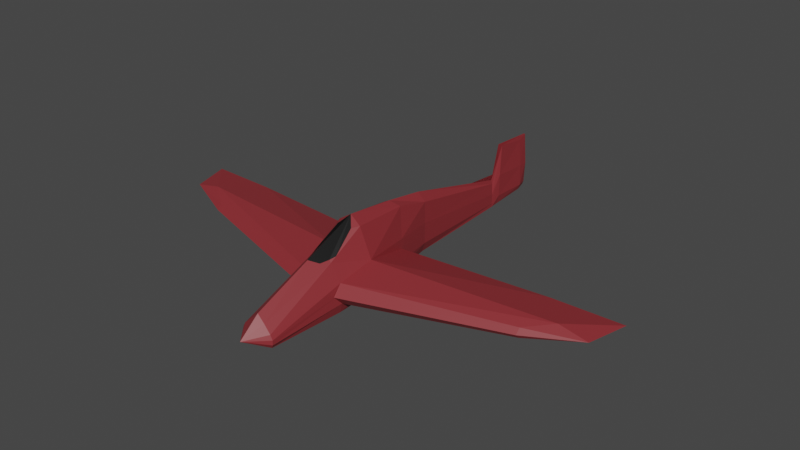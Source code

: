 # Source: enemy.blend  (saved by Blender 3.3.6; exported with 4.5.12 LTS)
import bpy
from mathutils import Matrix  # noqa: F401  (used for matrix-valued properties, if any)

bpy.ops.wm.read_factory_settings(use_empty=True)
scene = bpy.context.scene
scene.name = 'Scene'

# ---- collections
col_collection = bpy.data.collections.new('Collection'); scene.collection.children.link(col_collection)

# ---- materials (node trees are filled in below, after node groups)
mat_material_001 = bpy.data.materials.new('Material.001')
mat_material_001.use_transparent_shadow = False
mat_material_002 = bpy.data.materials.new('Material.002')
mat_material_002.use_transparent_shadow = False

# ---- material node trees
mat_material_001.use_nodes = True; mat_material_001.node_tree.nodes.clear()
_N = mat_material_001.node_tree.nodes; _L = mat_material_001.node_tree.links
n0 = _N.new('ShaderNodeBsdfPrincipled'); n0.name = 'Principled BSDF'; n0.location = (10, 300)
n0.distribution = 'GGX'
n0.subsurface_method = 'RANDOM_WALK_SKIN'
n0.inputs[0].default_value = (0.2627, 0.02766, 0.0335, 1.0)
n0.inputs[3].default_value = 1.45
n0.inputs[27].default_value = (0.0, 0.0, 0.0, 1.0)
n0.inputs[28].default_value = 1.0
n1 = _N.new('ShaderNodeOutputMaterial'); n1.name = 'Material Output'; n1.location = (300, 300)
_L.new(n0.outputs[0], n1.inputs[0])
n1.is_active_output = True
mat_material_002.use_nodes = True; mat_material_002.node_tree.nodes.clear()
_N = mat_material_002.node_tree.nodes; _L = mat_material_002.node_tree.links
n0 = _N.new('ShaderNodeBsdfPrincipled'); n0.name = 'Principled BSDF'; n0.location = (10, 300)
n0.distribution = 'GGX'
n0.subsurface_method = 'RANDOM_WALK_SKIN'
n0.inputs[0].default_value = (0.0, 0.0, 0.0, 1.0)
n0.inputs[3].default_value = 1.45
n0.inputs[27].default_value = (0.0, 0.0, 0.0, 1.0)
n0.inputs[28].default_value = 1.0
n1 = _N.new('ShaderNodeOutputMaterial'); n1.name = 'Material Output'; n1.location = (300, 300)
_L.new(n0.outputs[0], n1.inputs[0])
n1.is_active_output = True

# ---- world
world_world = bpy.data.worlds.new('World'); scene.world = world_world
world_world.use_nodes = True; world_world.node_tree.nodes.clear()
_N = world_world.node_tree.nodes; _L = world_world.node_tree.links
n0 = _N.new('ShaderNodeOutputWorld'); n0.name = 'World Output'; n0.location = (300, 300)
n1 = _N.new('ShaderNodeBackground'); n1.name = 'Background'; n1.location = (10, 300)
n1.inputs[0].default_value = (0.05088, 0.05088, 0.05088, 1.0)
_L.new(n1.outputs[0], n0.inputs[0])
n0.is_active_output = True
world_world.color = (0.05088, 0.05088, 0.05088)
world_world.use_sun_shadow = False
world_world.sun_shadow_jitter_overblur = 0.0

# ---- meshes
me_plane_001 = bpy.data.meshes.new('Plane.001')
me_plane_001.from_pydata([(0.1064, -1.407, -4.652e-09), (0.3264, 2.203, 2.944e-08), (0.06918, 2.804, -3.024e-09), (0.641, 0.9711, 1.569e-08), (0.2849, -1.188, 2.902e-08), (0.7709, 0.005594, 7.782e-09), (0.03, 2.329, 4.24e-08), (0.668, 2.795, 1.451e-08), (0.3264, 2.203, 2.944e-08), (0.2849, -1.188, 2.902e-08), (0.7709, 0.005594, 7.782e-09), (0.6846, 2.344, -0.02304), (0.668, 2.795, 1.451e-08), (0.2819, 2.215, -0.006894), (0.549, 0.9853, -0.07522), (0.2116, -1.191, -0.07597), (0.6926, -0.01012, -0.1231), (0.668, 2.795, -0.007414), (3.276e-08, 2.384e-07, -0.1918), (0.006497, 0.9719, -0.05748), (3.51e-08, -1.188, -0.1536), (0.01768, 2.208, -0.01797), (0.02268, 2.305, -0.01352), (0.3338, 2.799, 7.252e-09), (0.1111, 2.803, 2.414e-09), (0.3338, 2.799, 7.252e-09), (0.1111, 2.803, 2.414e-09), (0.3338, 2.799, -0.02905), (0.1111, 2.803, -0.01461), (0.3852, 0.002796, -0.2398), (0.1283, 0.000931, -0.2398), (0.329, 0.9715, -0.08998), (0.1095, 0.9718, -0.08998), (0.1381, -1.201, -0.1545), (0.04309, -1.202, -0.1784), (0.1631, 2.206, -0.01797), (0.05431, 2.208, -0.01797), (0.3627, 2.304, -0.03805), (0.1208, 2.305, -0.03442), (0.6118, -0.385, 1.473e-08), (0.6118, -0.385, 1.473e-08), (0.4806, -0.4005, -0.1213), (3.231e-08, -0.389, -0.2072), (0.1018, -0.3883, -0.2343), (0.3057, -0.387, -0.2183), (0.7088, 0.5381, 1.173e-08), (0.7088, 0.5381, 1.173e-08), (0.6531, 0.5986, -0.08837), (2.526e-08, 0.536, -0.1338), (0.1179, 0.5364, -0.1572), (0.3542, 0.537, -0.1572), (0.3852, 0.002796, -0.2398), (0.1283, 0.000931, -0.2398), (0.1018, -0.3883, -0.2343), (0.3057, -0.387, -0.2183), (0.2235, 0.5367, -0.1572), (0.2486, 0.5367, -0.1572), (0.2671, 0.2443, -2.385), (0.273, 0.6594, -2.495), (0.19, 0.03863, -1.838), (0.1885, 0.09247, -1.845), (0.2465, 0.6282, -1.762), (0.2807, 0.6283, -1.762), (0.3322, 0.2389, -2.085), (0.2836, 0.05187, -1.833), (0.09057, -1.201, -0.1789), (0.2038, -0.3877, -0.2263), (0.2038, -0.4846, -0.2263), (0.2313, 0.001609, -1.832), (0.0572, 2.689, -0.02388), (0.1134, 2.687, -0.04405), (0.3405, 2.685, -0.0403), (0.6352, 2.681, -0.01733), (0.5026, -0.3979, -0.101), (0.5373, -0.5679, 1.799e-08), (0.5184, -0.3309, -0.1216), (0.4944, -0.4898, -0.07264), (0.6876, -0.08275, -0.08101), (0.2038, -0.4846, -0.2263), (0.2313, 0.001609, -1.832), (0.2038, -0.4846, -0.2263), (0.2313, 0.001609, -1.832), (0.2175, -0.2415, -1.029), (0.2106, -0.363, -0.6276), (0.2141, -0.3023, -0.8283)], [], [(0, 2, 24, 23, 7, 6, 1, 3, 45, 5, 39, 4), (11, 12, 17, 72), (39, 5, 10, 40), (24, 2, 26), (6, 7, 12, 11), (3, 1, 8), (0, 4, 9), (45, 3, 46), (1, 6, 11, 8), (0, 15, 33), (3, 8, 13, 14), (0, 9, 15), (46, 3, 14, 47), (8, 11, 13), (40, 10, 77, 75, 73), (26, 2, 28), (2, 0, 20, 42, 18, 48, 19, 21, 22, 69), (50, 47, 14, 31), (31, 14, 13, 35), (44, 41, 75, 16, 29), (35, 13, 11, 37), (71, 72, 17, 27), (69, 70, 28, 2), (70, 71, 27, 28), (21, 36, 38, 22), (36, 35, 37, 38), (42, 43, 30, 18), (30, 43, 53, 52), (19, 32, 36, 21), (32, 31, 35, 36), (48, 49, 32, 19), (49, 50, 31, 32), (12, 25, 27, 17), (25, 26, 28, 27), (7, 23, 25, 12), (23, 24, 26, 25), (65, 33, 44, 66), (20, 34, 43, 42), (33, 15, 41, 44), (9, 74, 76, 73, 41, 15), (4, 39, 40, 74, 9), (29, 50, 56, 51), (18, 30, 49, 48), (29, 16, 47, 50), (10, 46, 47, 16), (5, 45, 46, 10), (62, 61, 58), (60, 59, 57), (50, 49, 55, 56), (66, 44, 54, 67), (49, 30, 52, 55), (44, 29, 51, 54), (61, 60, 57, 58), (64, 63, 57), (63, 62, 58, 57), (68, 64, 57), (67, 54, 64, 68), (51, 56, 62, 63), (54, 51, 63, 64), (55, 52, 60, 61), (52, 53, 59, 60), (56, 55, 61, 62), (53, 67, 68, 59), (43, 66, 67, 53), (34, 65, 66, 43), (59, 68, 57), (38, 37, 71, 70), (22, 38, 70, 69), (37, 11, 72, 71), (0, 33, 65), (0, 65, 34), (20, 0, 34), (73, 76, 74, 40), (73, 75, 41), (75, 77, 10, 16), (68, 67, 78, 79), (79, 78, 80, 83, 84, 82, 81)])
me_plane_001.polygons.foreach_set('material_index', [0, 0, 0, 0, 0, 0, 0, 0, 0, 0, 0, 0, 0, 0, 1, 0, 0, 0, 0, 0, 0, 0, 0, 0, 0, 0, 0, 0, 0, 0, 0, 0, 0, 0, 0, 0, 0, 0, 0, 0, 0, 0, 0, 0, 0, 0, 0, 0, 0, 0, 0, 0, 0, 0, 0, 0, 0, 0, 0, 0, 0, 0, 0, 0, 0, 0, 0, 0, 0, 0, 0, 0, 1, 0, 0, 0, 0])
_uv = me_plane_001.uv_layers.new(name='UVMap')
_uv.uv.foreach_set('vector', [-0.1043, -0.6599, 0.4941, 1.0, 0.5782, 1.0, 0.7469, 1.0, 1.0, 1.0, 1.0, 1.0, 1.0, 1.0, 1.0, 1.0, 1.0, 0.5515, 1.0, 0.0, 1.0, 0.0, 1.0, 0.0, 1.0, 1.0, 1.0, 1.0, 1.0, 1.0, 1.0, 1.0, 1.0, 0.0, 1.0, 0.0, 1.0, 0.0, 1.0, 0.0, 0.5782, 1.0, 0.4941, 1.0, 0.5782, 1.0, 1.0, 1.0, 1.0, 1.0, 1.0, 1.0, 1.0, 1.0, 1.0, 1.0, 1.0, 1.0, 1.0, 1.0, 1.0, 0.0, 1.0, 0.0, 1.0, 0.0, 1.0, 0.5515, 1.0, 1.0, 1.0, 0.5515, 1.0, 1.0, 1.0, 1.0, 1.0, 1.0, 1.0, 1.0, -0.1043, -0.6599, 1.0, 0.0, 0.5136, -0.1468, 1.0, 1.0, 1.0, 1.0, 1.0, 1.0, 1.0, 1.0, -0.1043, -0.6599, 1.0, 0.0, 1.0, 0.0, 1.0, 0.5515, 1.0, 1.0, 1.0, 1.0, 1.0, 0.5515, 1.0, 1.0, 1.0, 1.0, 1.0, 1.0, 1.0, 0.0, 1.0, 0.0, 1.0, 0.0, 1.0, 0.0, 1.0, 0.0, 0.5782, 1.0, 0.4941, 1.0, 0.5782, 1.0, 0.4941, 1.0, -0.1043, -0.6599, 0.02782, -0.2934, 0.1212, -0.03443, 0.1666, 0.09158, 0.2292, 0.2652, 0.2801, 0.4064, 0.4245, 0.807, 0.4357, 0.8382, 0.4806, 0.9625, 0.6144, 0.4083, 1.0, 0.5515, 1.0, 1.0, 0.6398, 0.703, 0.6398, 0.703, 1.0, 1.0, 1.0, 1.0, 0.7121, 0.9034, 0.5603, -0.01723, 1.0, 0.0, 1.0, 0.0, 1.0, 0.0, 0.5831, 0.04581, 0.7121, 0.9034, 1.0, 1.0, 1.0, 1.0, 0.7177, 0.919, 0.7401, 0.9812, 1.0, 1.0, 1.0, 1.0, 0.7469, 1.0, 0.4806, 0.9625, 0.567, 0.9687, 0.5782, 1.0, 0.4941, 1.0, 0.567, 0.9687, 0.7401, 0.9812, 0.7469, 1.0, 0.5782, 1.0, 0.4245, 0.807, 0.5202, 0.8391, 0.5296, 0.8651, 0.4357, 0.8382, 0.5202, 0.8391, 0.7121, 0.9034, 0.7177, 0.919, 0.5296, 0.8651, 0.1212, -0.03443, 0.2674, -0.02871, 0.3053, 0.07634, 0.1666, 0.09158, 0.3053, 0.07634, 0.2674, -0.02871, 0.2674, -0.02871, 0.3053, 0.07634, 0.2801, 0.4064, 0.3999, 0.5052, 0.5202, 0.8391, 0.4245, 0.807, 0.3999, 0.5052, 0.6398, 0.703, 0.7121, 0.9034, 0.5202, 0.8391, 0.2292, 0.2652, 0.3574, 0.3128, 0.3999, 0.5052, 0.2801, 0.4064, 0.3574, 0.3128, 0.6144, 0.4083, 0.6398, 0.703, 0.3999, 0.5052, 1.0, 1.0, 0.7469, 1.0, 0.7469, 1.0, 1.0, 1.0, 0.7469, 1.0, 0.5782, 1.0, 0.5782, 1.0, 0.7469, 1.0, 1.0, 1.0, 0.7469, 1.0, 0.7469, 1.0, 1.0, 1.0, 0.7469, 1.0, 0.5782, 1.0, 0.5782, 1.0, 0.7469, 1.0, 0.3516, -0.1957, 0.5136, -0.1468, 0.5603, -0.01723, 0.4139, -0.02297, 0.02782, -0.2934, 0.1896, -0.2446, 0.2674, -0.02871, 0.1212, -0.03443, 0.5136, -0.1468, 1.0, 0.0, 1.0, 0.0, 0.5603, -0.01723, 1.0, 0.0, 1.0, 0.0, 1.0, 0.0, 1.0, 0.0, 1.0, 0.0, 1.0, 0.0, 1.0, 0.0, 1.0, 0.0, 1.0, 0.0, 1.0, 0.0, 1.0, 0.0, 0.5831, 0.04581, 0.6144, 0.4083, 0.6144, 0.4083, 0.5831, 0.04581, 0.1666, 0.09158, 0.3053, 0.07634, 0.3574, 0.3128, 0.2292, 0.2652, 0.5831, 0.04581, 1.0, 0.0, 1.0, 0.5515, 0.6144, 0.4083, 1.0, 0.0, 1.0, 0.5515, 1.0, 0.5515, 1.0, 0.0, 1.0, 0.0, 1.0, 0.5515, 1.0, 0.5515, 1.0, 0.0, 0.6144, 0.4083, 0.3574, 0.3128, 0.6144, 0.4083, 0.3053, 0.07634, 0.2829, 0.01418, 0.3053, 0.07634, 0.6144, 0.4083, 0.3574, 0.3128, 0.3574, 0.3128, 0.6144, 0.4083, 0.4139, -0.02297, 0.5603, -0.01723, 0.5603, -0.01723, 0.4139, -0.02297, 0.3574, 0.3128, 0.3053, 0.07634, 0.3053, 0.07634, 0.3574, 0.3128, 0.5603, -0.01723, 0.5831, 0.04581, 0.5831, 0.04581, 0.5603, -0.01723, 0.3574, 0.3128, 0.3053, 0.07634, 0.3053, 0.07634, 0.3574, 0.3128, 0.5651, -0.003899, 0.5831, 0.04581, 0.5603, -0.01723, 0.5831, 0.04581, 0.6144, 0.4083, 0.6144, 0.4083, 0.5831, 0.04581, 0.4139, -0.02297, 0.5651, -0.003899, 0.2674, -0.02871, 0.4139, -0.02297, 0.5603, -0.01723, 0.5651, -0.003899, 0.4139, -0.02297, 0.5831, 0.04581, 0.6144, 0.4083, 0.6144, 0.4083, 0.5831, 0.04581, 0.5603, -0.01723, 0.5831, 0.04581, 0.5831, 0.04581, 0.5651, -0.003899, 0.3574, 0.3128, 0.3053, 0.07634, 0.3053, 0.07634, 0.3574, 0.3128, 0.3053, 0.07634, 0.2674, -0.02871, 0.2829, 0.01418, 0.3053, 0.07634, 0.6144, 0.4083, 0.3574, 0.3128, 0.3574, 0.3128, 0.6144, 0.4083, 0.2674, -0.02871, 0.4139, -0.02297, 0.4139, -0.02297, 0.2829, 0.01418, 0.2674, -0.02871, 0.4139, -0.02297, 0.4139, -0.02297, 0.2674, -0.02871, 0.1896, -0.2446, 0.3516, -0.1957, 0.4139, -0.02297, 0.2674, -0.02871, 0.2829, 0.01418, 0.4139, -0.02297, 0.2674, -0.02871, 0.5296, 0.8651, 0.7177, 0.919, 0.7401, 0.9812, 0.567, 0.9687, 0.4357, 0.8382, 0.5296, 0.8651, 0.567, 0.9687, 0.4806, 0.9625, 0.7177, 0.919, 1.0, 1.0, 1.0, 1.0, 0.7401, 0.9812, -0.1043, -0.6599, 0.5136, -0.1468, 0.3516, -0.1957, -0.1043, -0.6599, 0.3516, -0.1957, 0.1896, -0.2446, 0.02782, -0.2934, -0.1043, -0.6599, 0.1896, -0.2446, 1.0, 0.0, 1.0, 0.0, 1.0, 0.0, 1.0, 0.0, 1.0, 0.0, 1.0, 0.0, 1.0, 0.0, 1.0, 0.0, 1.0, 0.0, 1.0, 0.0, 1.0, 0.0, 0.4139, -0.02297, 0.4139, -0.02297, 0.4139, -0.02297, 0.4139, -0.02297, 0.4139, -0.02297, 0.4139, -0.02297, 0.4139, -0.02297, 0.4139, -0.02297, 0.4139, -0.02297, 0.4139, -0.02297, 0.4139, -0.02297])
_ca = me_plane_001.color_attributes.new('Col', 'BYTE_COLOR', 'CORNER')
_ca.data.foreach_set('color', [1.0, 1.0, 1.0, 1.0, 1.0, 1.0, 1.0, 1.0, 1.0, 1.0, 1.0, 1.0, 1.0, 1.0, 1.0, 1.0, 1.0, 1.0, 1.0, 1.0, 1.0, 1.0, 1.0, 1.0, 1.0, 1.0, 1.0, 1.0, 1.0, 1.0, 1.0, 1.0, 1.0, 1.0, 1.0, 1.0, 1.0, 1.0, 1.0, 1.0, 1.0, 1.0, 1.0, 1.0, 1.0, 1.0, 1.0, 1.0, 1.0, 1.0, 1.0, 1.0, 1.0, 1.0, 1.0, 1.0, 1.0, 1.0, 1.0, 1.0, 1.0, 1.0, 1.0, 1.0, 1.0, 1.0, 1.0, 1.0, 1.0, 1.0, 1.0, 1.0, 1.0, 1.0, 1.0, 1.0, 1.0, 1.0, 1.0, 1.0, 1.0, 1.0, 1.0, 1.0, 1.0, 1.0, 1.0, 1.0, 1.0, 1.0, 1.0, 1.0, 1.0, 1.0, 1.0, 1.0, 1.0, 1.0, 1.0, 1.0, 1.0, 1.0, 1.0, 1.0, 1.0, 1.0, 1.0, 1.0, 1.0, 1.0, 1.0, 1.0, 1.0, 1.0, 1.0, 1.0, 1.0, 1.0, 1.0, 1.0, 1.0, 1.0, 1.0, 1.0, 1.0, 1.0, 1.0, 1.0, 1.0, 1.0, 1.0, 1.0, 1.0, 1.0, 1.0, 1.0, 1.0, 1.0, 1.0, 1.0, 1.0, 1.0, 1.0, 1.0, 1.0, 1.0, 1.0, 1.0, 1.0, 1.0, 1.0, 1.0, 1.0, 1.0, 1.0, 1.0, 1.0, 1.0, 1.0, 1.0, 1.0, 1.0, 1.0, 1.0, 1.0, 1.0, 1.0, 1.0, 1.0, 1.0, 1.0, 1.0, 1.0, 1.0, 1.0, 1.0, 1.0, 1.0, 1.0, 1.0, 1.0, 1.0, 1.0, 1.0, 1.0, 1.0, 1.0, 1.0, 1.0, 1.0, 1.0, 1.0, 1.0, 1.0, 1.0, 1.0, 1.0, 1.0, 1.0, 1.0, 1.0, 1.0, 1.0, 1.0, 1.0, 1.0, 1.0, 1.0, 1.0, 1.0, 1.0, 1.0, 1.0, 1.0, 1.0, 1.0, 1.0, 1.0, 1.0, 1.0, 1.0, 1.0, 1.0, 1.0, 1.0, 1.0, 1.0, 1.0, 1.0, 1.0, 1.0, 1.0, 1.0, 1.0, 1.0, 1.0, 1.0, 1.0, 1.0, 1.0, 1.0, 1.0, 1.0, 1.0, 1.0, 1.0, 1.0, 1.0, 1.0, 1.0, 1.0, 1.0, 1.0, 1.0, 1.0, 1.0, 1.0, 1.0, 1.0, 1.0, 1.0, 1.0, 1.0, 1.0, 1.0, 1.0, 1.0, 1.0, 1.0, 1.0, 1.0, 1.0, 1.0, 1.0, 1.0, 1.0, 1.0, 1.0, 1.0, 1.0, 1.0, 1.0, 1.0, 1.0, 1.0, 1.0, 1.0, 1.0, 1.0, 1.0, 1.0, 1.0, 1.0, 1.0, 1.0, 1.0, 1.0, 1.0, 1.0, 1.0, 1.0, 1.0, 1.0, 1.0, 1.0, 1.0, 1.0, 1.0, 1.0, 1.0, 1.0, 1.0, 1.0, 1.0, 1.0, 1.0, 1.0, 1.0, 1.0, 1.0, 1.0, 1.0, 1.0, 1.0, 1.0, 1.0, 1.0, 1.0, 1.0, 1.0, 1.0, 1.0, 1.0, 1.0, 1.0, 1.0, 1.0, 1.0, 1.0, 1.0, 1.0, 1.0, 1.0, 1.0, 1.0, 1.0, 1.0, 1.0, 1.0, 1.0, 1.0, 1.0, 1.0, 1.0, 1.0, 1.0, 1.0, 1.0, 1.0, 1.0, 1.0, 1.0, 1.0, 1.0, 1.0, 1.0, 1.0, 1.0, 1.0, 1.0, 1.0, 1.0, 1.0, 1.0, 1.0, 1.0, 1.0, 1.0, 1.0, 1.0, 1.0, 1.0, 1.0, 1.0, 1.0, 1.0, 1.0, 1.0, 1.0, 1.0, 1.0, 1.0, 1.0, 1.0, 1.0, 1.0, 1.0, 1.0, 1.0, 1.0, 1.0, 1.0, 1.0, 1.0, 1.0, 1.0, 1.0, 1.0, 1.0, 1.0, 1.0, 1.0, 1.0, 1.0, 1.0, 1.0, 1.0, 1.0, 1.0, 1.0, 1.0, 1.0, 1.0, 1.0, 1.0, 1.0, 1.0, 1.0, 1.0, 1.0, 1.0, 1.0, 1.0, 1.0, 1.0, 1.0, 1.0, 1.0, 1.0, 1.0, 1.0, 1.0, 1.0, 1.0, 1.0, 1.0, 1.0, 1.0, 1.0, 1.0, 1.0, 1.0, 1.0, 1.0, 1.0, 1.0, 1.0, 1.0, 1.0, 1.0, 1.0, 1.0, 1.0, 1.0, 1.0, 1.0, 1.0, 1.0, 1.0, 1.0, 1.0, 1.0, 1.0, 1.0, 1.0, 1.0, 1.0, 1.0, 1.0, 1.0, 1.0, 1.0, 1.0, 1.0, 1.0, 1.0, 1.0, 1.0, 1.0, 1.0, 1.0, 1.0, 1.0, 1.0, 1.0, 1.0, 1.0, 1.0, 1.0, 1.0, 1.0, 1.0, 1.0, 1.0, 1.0, 1.0, 1.0, 1.0, 1.0, 1.0, 1.0, 1.0, 1.0, 1.0, 1.0, 1.0, 1.0, 1.0, 1.0, 1.0, 1.0, 1.0, 1.0, 1.0, 1.0, 1.0, 1.0, 1.0, 1.0, 1.0, 1.0, 1.0, 1.0, 1.0, 1.0, 1.0, 1.0, 1.0, 1.0, 1.0, 1.0, 1.0, 1.0, 1.0, 1.0, 1.0, 1.0, 1.0, 1.0, 1.0, 1.0, 1.0, 1.0, 1.0, 1.0, 1.0, 1.0, 1.0, 1.0, 1.0, 1.0, 1.0, 1.0, 1.0, 1.0, 1.0, 1.0, 1.0, 1.0, 1.0, 1.0, 1.0, 1.0, 1.0, 1.0, 1.0, 1.0, 1.0, 1.0, 1.0, 1.0, 1.0, 1.0, 1.0, 1.0, 1.0, 1.0, 1.0, 1.0, 1.0, 1.0, 1.0, 1.0, 1.0, 1.0, 1.0, 1.0, 1.0, 1.0, 1.0, 1.0, 1.0, 1.0, 1.0, 1.0, 1.0, 1.0, 1.0, 1.0, 1.0, 1.0, 1.0, 1.0, 1.0, 1.0, 1.0, 1.0, 1.0, 1.0, 1.0, 1.0, 1.0, 1.0, 1.0, 1.0, 1.0, 1.0, 1.0, 1.0, 1.0, 1.0, 1.0, 1.0, 1.0, 1.0, 1.0, 1.0, 1.0, 1.0, 1.0, 1.0, 1.0, 1.0, 1.0, 1.0, 1.0, 1.0, 1.0, 1.0, 1.0, 1.0, 1.0, 1.0, 1.0, 1.0, 1.0, 1.0, 1.0, 1.0, 1.0, 1.0, 1.0, 1.0, 1.0, 1.0, 1.0, 1.0, 1.0, 1.0, 1.0, 1.0, 1.0, 1.0, 1.0, 1.0, 1.0, 1.0, 1.0, 1.0, 1.0, 1.0, 1.0, 1.0, 1.0, 1.0, 1.0, 1.0, 1.0, 1.0, 1.0, 1.0, 1.0, 1.0, 1.0, 1.0, 1.0, 1.0, 1.0, 1.0, 1.0, 1.0, 1.0, 1.0, 1.0, 1.0, 1.0, 1.0, 1.0, 1.0, 1.0, 1.0, 1.0, 1.0, 1.0, 1.0, 1.0, 1.0, 1.0, 1.0, 1.0, 1.0, 1.0, 1.0, 1.0, 1.0, 1.0, 1.0, 1.0, 1.0, 1.0, 1.0, 1.0, 1.0, 1.0, 1.0, 1.0, 1.0, 1.0, 1.0, 1.0, 1.0, 1.0, 1.0, 1.0, 1.0, 1.0, 1.0, 1.0, 1.0, 1.0, 1.0, 1.0, 1.0, 1.0, 1.0, 1.0, 1.0, 1.0, 1.0, 1.0, 1.0, 1.0, 1.0, 1.0, 1.0, 1.0, 1.0, 1.0, 1.0, 1.0, 1.0, 1.0, 1.0, 1.0, 1.0, 1.0, 1.0, 1.0, 1.0, 1.0, 1.0, 1.0, 1.0, 1.0, 1.0, 1.0, 1.0, 1.0, 1.0, 1.0, 1.0, 1.0, 1.0, 1.0, 1.0, 1.0, 1.0, 1.0, 1.0, 1.0, 1.0, 1.0, 1.0, 1.0, 1.0, 1.0, 1.0, 1.0, 1.0, 1.0, 1.0, 1.0, 1.0, 1.0, 1.0, 1.0, 1.0, 1.0, 1.0, 1.0, 1.0, 1.0, 1.0, 1.0, 1.0, 1.0, 1.0, 1.0, 1.0, 1.0, 1.0, 1.0, 1.0, 1.0, 1.0, 1.0, 1.0, 1.0, 1.0, 1.0, 1.0, 1.0, 1.0, 1.0, 1.0, 1.0, 1.0, 1.0, 1.0, 1.0, 1.0, 1.0, 1.0, 1.0, 1.0, 1.0, 1.0, 1.0, 1.0, 1.0, 1.0, 1.0, 1.0, 1.0, 1.0, 1.0, 1.0, 1.0, 1.0, 1.0, 1.0, 1.0, 1.0, 1.0, 1.0, 1.0, 1.0, 1.0, 1.0, 1.0, 1.0, 1.0, 1.0, 1.0, 1.0, 1.0, 1.0, 1.0, 1.0, 1.0, 1.0, 1.0, 1.0, 1.0, 1.0, 1.0, 1.0, 1.0, 1.0, 1.0, 1.0, 1.0, 1.0, 1.0, 1.0, 1.0, 1.0, 1.0, 1.0, 1.0, 1.0, 1.0, 1.0, 1.0, 1.0, 1.0, 1.0, 1.0, 1.0, 1.0, 1.0, 1.0, 1.0, 1.0, 1.0, 1.0, 1.0, 1.0, 1.0, 1.0, 1.0, 1.0, 1.0, 1.0, 1.0, 1.0, 1.0, 1.0, 1.0, 1.0, 1.0, 1.0, 1.0, 1.0, 1.0, 1.0, 1.0, 1.0, 1.0, 1.0, 1.0, 1.0, 1.0, 1.0, 1.0, 1.0, 1.0, 1.0, 1.0, 1.0, 1.0, 1.0, 1.0, 1.0, 1.0, 1.0, 1.0, 1.0, 1.0, 1.0, 1.0, 1.0, 1.0, 1.0, 1.0, 1.0, 1.0, 1.0, 1.0, 1.0, 1.0, 1.0, 1.0, 1.0, 1.0, 1.0, 1.0, 1.0, 1.0, 1.0, 1.0, 1.0, 1.0, 1.0, 1.0, 1.0, 1.0, 1.0, 1.0, 1.0, 1.0, 1.0, 1.0, 1.0, 1.0, 1.0, 1.0, 1.0, 1.0, 1.0, 1.0, 1.0, 1.0, 1.0, 1.0, 1.0, 1.0, 1.0, 1.0, 1.0, 1.0, 1.0, 1.0, 1.0, 1.0, 1.0, 1.0, 1.0, 1.0, 1.0, 1.0, 1.0, 1.0, 1.0, 1.0, 1.0, 1.0, 1.0, 1.0, 1.0, 1.0, 1.0, 1.0, 1.0, 1.0, 1.0, 1.0, 1.0, 1.0, 1.0, 1.0, 1.0, 1.0, 1.0, 1.0, 1.0, 1.0, 1.0, 1.0, 1.0, 1.0, 1.0, 1.0, 1.0, 1.0, 1.0, 1.0, 1.0, 1.0, 1.0, 1.0, 1.0, 1.0, 1.0, 1.0, 1.0, 1.0, 1.0, 1.0, 1.0, 1.0, 1.0, 1.0, 1.0, 1.0, 1.0, 1.0, 1.0, 1.0, 1.0, 1.0, 1.0, 1.0, 1.0, 1.0, 1.0, 1.0, 1.0, 1.0, 1.0, 1.0, 1.0, 1.0, 1.0, 1.0, 1.0, 1.0, 1.0, 1.0, 1.0, 1.0, 1.0, 1.0, 1.0, 1.0, 1.0, 1.0, 1.0, 1.0, 1.0, 1.0, 1.0, 1.0, 1.0, 1.0, 1.0, 1.0, 1.0, 1.0, 1.0, 1.0, 1.0, 1.0, 1.0, 1.0, 1.0, 1.0, 1.0, 1.0, 1.0, 1.0, 1.0, 1.0, 1.0, 1.0, 1.0, 1.0, 1.0, 1.0, 1.0, 1.0, 1.0, 1.0, 1.0, 1.0, 1.0, 1.0, 1.0, 1.0, 1.0, 1.0, 1.0, 1.0, 1.0, 1.0, 1.0, 1.0, 1.0, 1.0, 1.0, 1.0, 1.0, 1.0, 1.0, 1.0, 1.0, 1.0, 1.0, 1.0, 1.0, 1.0, 1.0, 1.0, 1.0, 1.0, 1.0, 1.0, 1.0, 1.0, 1.0, 1.0, 1.0, 1.0, 1.0, 1.0, 1.0, 1.0, 1.0, 1.0, 1.0, 1.0, 1.0, 1.0, 1.0, 1.0, 1.0, 1.0, 1.0, 1.0, 1.0, 1.0, 1.0, 1.0, 1.0, 1.0, 1.0, 1.0, 1.0, 1.0, 1.0, 1.0, 1.0, 1.0, 1.0, 1.0, 1.0, 1.0, 1.0, 1.0, 1.0, 1.0, 1.0, 1.0, 1.0, 1.0, 1.0, 1.0, 1.0, 1.0, 1.0, 1.0, 1.0, 1.0, 1.0, 1.0, 1.0, 1.0, 1.0, 1.0, 1.0, 1.0, 1.0])
me_plane_001.materials.append(mat_material_001)
me_plane_001.materials.append(mat_material_002)
me_plane_001.update()

# ---- objects
ob_plane = bpy.data.objects.new('Plane', me_plane_001)

# ---- transforms, parenting, visibility, modifiers, constraints
ob_plane.location = (0.0, 0.0, 0.0)
ob_plane.rotation_euler = (0.0, -1.571, 0.0)
_m = ob_plane.modifiers.new('Mirror', 'MIRROR')
_m.use_axis = (False, False, True)
_m = ob_plane.modifiers.new('Subdivision', 'SUBSURF')
_m.levels = 2
_m.render_levels = 0

# ---- collection membership
col_collection.objects.link(ob_plane)

# ---- scene / render settings (as saved in the file)
scene.frame_start = 1; scene.frame_end = 250; scene.frame_set(0)
scene.render.engine = 'BLENDER_EEVEE_NEXT'
scene.cycles.sampling_pattern = 'TABULATED_SOBOL'
scene.cycles.use_light_tree = False
scene.view_settings.view_transform = 'Filmic'
bpy.context.view_layer.update()

# ---- added for rendering (the .blend has no active camera and no usable light): camera, sun
cam_auto = bpy.data.cameras.new('AutoCamera')
cam_auto.lens = 50.0
cam_auto.sensor_width = 36.0
cam_auto.clip_end = 1000.0
ob_auto_camera = bpy.data.objects.new('AutoCamera', cam_auto)
scene.collection.objects.link(ob_auto_camera)
ob_auto_camera.location = (6.083, -6.60087, 5.25183)
ob_auto_camera.rotation_euler = (1.09748, -7.21219e-08, 0.694738)
scene.camera = ob_auto_camera
light_auto_sun = bpy.data.lights.new('AutoSun', 'SUN')
light_auto_sun.energy = 3.0
light_auto_sun.angle = 0.0523599
ob_auto_sun = bpy.data.objects.new('AutoSun', light_auto_sun)
scene.collection.objects.link(ob_auto_sun)
ob_auto_sun.rotation_euler = (0.872665, 0.174533, 0.523599)
bpy.context.view_layer.update()
